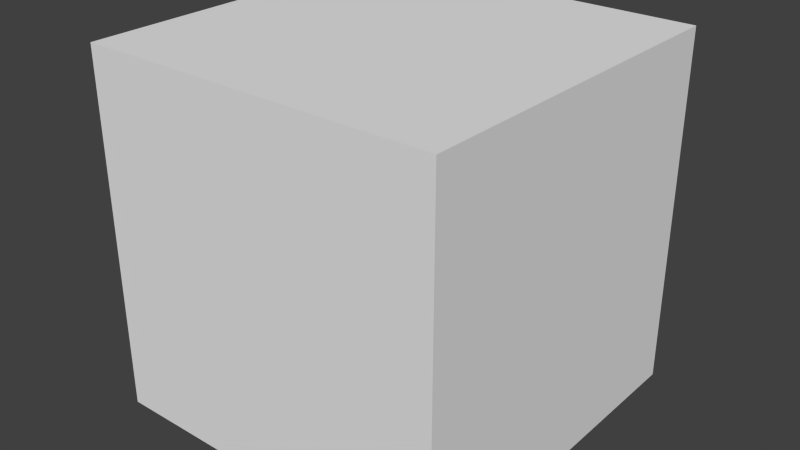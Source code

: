 # Source: cube.blend  (saved by Blender 2.72.0; exported with 4.5.12 LTS)
import bpy
from mathutils import Matrix  # noqa: F401  (used for matrix-valued properties, if any)

bpy.ops.wm.read_factory_settings(use_empty=True)
scene = bpy.context.scene
scene.name = 'Scene'

# ---- collections
col_collection_1 = bpy.data.collections.new('Collection 1'); scene.collection.children.link(col_collection_1)

# ---- materials (node trees are filled in below, after node groups)
mat_material = bpy.data.materials.new('Material')
mat_material.alpha_threshold = 0.0
mat_material.use_transparent_shadow = False
mat_material.roughness = 0.5
mat_material.line_color = (0.0, 0.0, 0.0, 1.0)

# ---- material node trees

# ---- world
world_world = bpy.data.worlds.new('World'); scene.world = world_world
world_world.color = (0.05088, 0.05088, 0.05088)
world_world.use_sun_shadow = False
world_world.sun_shadow_jitter_overblur = 0.0
world_world.cycles.sampling_method = 'MANUAL'
world_world.cycles.sample_map_resolution = 256

# ---- meshes
me_cube = bpy.data.meshes.new('Cube')
me_cube.from_pydata([(1.0, 1.0, -1.0), (1.0, -1.0, -1.0), (-1.0, -1.0, -1.0), (-1.0, 1.0, -1.0), (1.0, 1.0, 1.0), (1.0, -1.0, 1.0), (-1.0, -1.0, 1.0), (-1.0, 1.0, 1.0)], [], [(0, 1, 2, 3), (4, 7, 6, 5), (0, 4, 5, 1), (1, 5, 6, 2), (2, 6, 7, 3), (4, 0, 3, 7)])
me_cube.materials.append(mat_material)
me_cube.use_remesh_preserve_volume = False
me_cube.use_remesh_preserve_attributes = False
me_cube.use_mirror_vertex_groups = False
me_cube.update()

# ---- objects
ob_cube = bpy.data.objects.new('Cube', me_cube)

# ---- transforms, parenting, visibility, modifiers, constraints
ob_cube.location = (0.0, 0.0, 0.0)
ob_cube.lock_rotations_4d = False
ob_cube.empty_display_type = 'ARROWS'
ob_cube.lineart.crease_threshold = 0.0

# ---- collection membership
col_collection_1.objects.link(ob_cube)

# ---- scene / render settings (as saved in the file)
scene.frame_start = 1; scene.frame_end = 250; scene.frame_set(1)
scene.render.engine = 'BLENDER_EEVEE_NEXT'
scene.render.resolution_percentage = 50
scene.render.dither_intensity = 0.0
scene.cycles.use_denoising = False
scene.cycles.samples = 10
scene.cycles.sampling_pattern = 'TABULATED_SOBOL'
scene.cycles.light_sampling_threshold = 0.0
scene.cycles.use_adaptive_sampling = False
scene.cycles.use_light_tree = False
scene.cycles.blur_glossy = 0.0
scene.cycles.pixel_filter_type = 'GAUSSIAN'
scene.cycles.sample_clamp_indirect = 0.0
scene.view_settings.view_transform = 'Standard'
bpy.context.view_layer.update()

# ---- added for rendering (the .blend has no active camera and no usable light): camera, sun
cam_auto = bpy.data.cameras.new('AutoCamera')
cam_auto.lens = 50.0
cam_auto.sensor_width = 36.0
cam_auto.clip_end = 1000.0
ob_auto_camera = bpy.data.objects.new('AutoCamera', cam_auto)
scene.collection.objects.link(ob_auto_camera)
ob_auto_camera.location = (3.20507, -3.84609, 2.56406)
ob_auto_camera.rotation_euler = (1.09748, -7.21219e-08, 0.694738)
scene.camera = ob_auto_camera
light_auto_sun = bpy.data.lights.new('AutoSun', 'SUN')
light_auto_sun.energy = 3.0
light_auto_sun.angle = 0.0523599
ob_auto_sun = bpy.data.objects.new('AutoSun', light_auto_sun)
scene.collection.objects.link(ob_auto_sun)
ob_auto_sun.rotation_euler = (0.872665, 0.174533, 0.523599)
bpy.context.view_layer.update()
